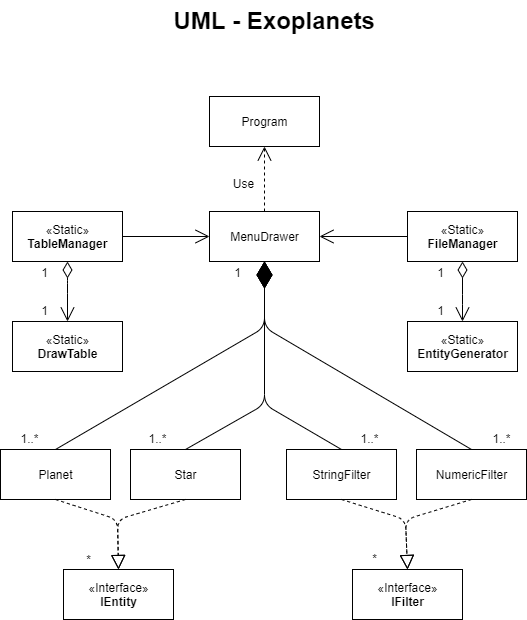

The diagram above was exported from draw.io. Its source (the exported page's mxGraphModel, read from the mxfile embedded in the PNG):
<mxGraphModel dx="-121" dy="748" grid="1" gridSize="11" guides="1" tooltips="1" connect="1" arrows="1" fold="1" page="1" pageScale="1" pageWidth="827" pageHeight="1169" background="none" math="0" shadow="0">
  <root>
    <mxCell id="0" />
    <mxCell id="1" parent="0" />
    <mxCell id="Sk5gkA7uL-gdXCqdclni-1" value="UML - Exoplanets&amp;nbsp;" style="text;strokeColor=none;fillColor=none;html=1;fontSize=24;fontStyle=1;verticalAlign=middle;align=center;" parent="1" vertex="1">
      <mxGeometry x="1064.5" y="80" width="361" height="40" as="geometry" />
    </mxCell>
    <mxCell id="Sk5gkA7uL-gdXCqdclni-2" value="Program" style="html=1;" parent="1" vertex="1">
      <mxGeometry x="1177" y="176" width="110" height="50" as="geometry" />
    </mxCell>
    <mxCell id="Sk5gkA7uL-gdXCqdclni-3" value="«Static»&lt;br&gt;&lt;b&gt;EntityGenerator&lt;/b&gt;" style="html=1;" parent="1" vertex="1">
      <mxGeometry x="1375" y="401" width="110" height="50" as="geometry" />
    </mxCell>
    <mxCell id="Sk5gkA7uL-gdXCqdclni-4" value="«Static»&lt;br&gt;&lt;b&gt;FileManager&lt;/b&gt;" style="html=1;" parent="1" vertex="1">
      <mxGeometry x="1375" y="291" width="110" height="50" as="geometry" />
    </mxCell>
    <mxCell id="Sk5gkA7uL-gdXCqdclni-5" value="MenuDrawer" style="html=1;" parent="1" vertex="1">
      <mxGeometry x="1177" y="291" width="110" height="50" as="geometry" />
    </mxCell>
    <mxCell id="Sk5gkA7uL-gdXCqdclni-6" value="Planet" style="html=1;" parent="1" vertex="1">
      <mxGeometry x="968" y="529" width="110" height="50" as="geometry" />
    </mxCell>
    <mxCell id="Sk5gkA7uL-gdXCqdclni-7" value="Star" style="html=1;" parent="1" vertex="1">
      <mxGeometry x="1098" y="529" width="110" height="50" as="geometry" />
    </mxCell>
    <mxCell id="Sk5gkA7uL-gdXCqdclni-8" value="" style="endArrow=open;endSize=12;dashed=1;html=1;entryX=0.5;entryY=1;entryDx=0;entryDy=0;exitX=0.5;exitY=0;exitDx=0;exitDy=0;" parent="1" source="Sk5gkA7uL-gdXCqdclni-5" target="Sk5gkA7uL-gdXCqdclni-2" edge="1">
      <mxGeometry x="-0.3333" y="85" width="160" relative="1" as="geometry">
        <mxPoint x="1087" y="269" as="sourcePoint" />
        <mxPoint x="1232" y="253" as="targetPoint" />
        <mxPoint as="offset" />
      </mxGeometry>
    </mxCell>
    <mxCell id="Sk5gkA7uL-gdXCqdclni-9" value="" style="endArrow=open;endFill=1;endSize=12;html=1;entryX=1;entryY=0.5;entryDx=0;entryDy=0;exitX=0;exitY=0.5;exitDx=0;exitDy=0;" parent="1" source="Sk5gkA7uL-gdXCqdclni-4" target="Sk5gkA7uL-gdXCqdclni-5" edge="1">
      <mxGeometry width="160" relative="1" as="geometry">
        <mxPoint x="1342" y="390" as="sourcePoint" />
        <mxPoint x="1078" y="433" as="targetPoint" />
      </mxGeometry>
    </mxCell>
    <mxCell id="Sk5gkA7uL-gdXCqdclni-11" value="" style="endArrow=diamondThin;endFill=1;endSize=24;html=1;exitX=0.5;exitY=0;exitDx=0;exitDy=0;entryX=0.5;entryY=1;entryDx=0;entryDy=0;" parent="1" source="gkhpsn6JzOFihFKTW1qb-18" target="Sk5gkA7uL-gdXCqdclni-5" edge="1">
      <mxGeometry width="160" relative="1" as="geometry">
        <mxPoint x="918" y="533" as="sourcePoint" />
        <mxPoint x="1254" y="341" as="targetPoint" />
        <Array as="points">
          <mxPoint x="1232" y="484" />
        </Array>
      </mxGeometry>
    </mxCell>
    <mxCell id="gkhpsn6JzOFihFKTW1qb-17" value="NumericFilter" style="html=1;" parent="1" vertex="1">
      <mxGeometry x="1384" y="529" width="110" height="50" as="geometry" />
    </mxCell>
    <mxCell id="gkhpsn6JzOFihFKTW1qb-18" value="StringFilter" style="html=1;" parent="1" vertex="1">
      <mxGeometry x="1254" y="529" width="110" height="50" as="geometry" />
    </mxCell>
    <mxCell id="gkhpsn6JzOFihFKTW1qb-20" value="" style="endArrow=block;dashed=1;endFill=0;endSize=12;html=1;exitX=0.5;exitY=1;exitDx=0;exitDy=0;entryX=0.5;entryY=0;entryDx=0;entryDy=0;" parent="1" source="Sk5gkA7uL-gdXCqdclni-6" target="WA0Lat2Yh8LmSfP8YKy--45" edge="1">
      <mxGeometry width="160" relative="1" as="geometry">
        <mxPoint x="989" y="669" as="sourcePoint" />
        <mxPoint x="1086" y="650" as="targetPoint" />
        <Array as="points">
          <mxPoint x="1085" y="599" />
        </Array>
      </mxGeometry>
    </mxCell>
    <mxCell id="gkhpsn6JzOFihFKTW1qb-21" value="" style="endArrow=block;dashed=1;endFill=0;endSize=12;html=1;exitX=0.5;exitY=1;exitDx=0;exitDy=0;entryX=0.5;entryY=0;entryDx=0;entryDy=0;" parent="1" source="Sk5gkA7uL-gdXCqdclni-7" target="WA0Lat2Yh8LmSfP8YKy--45" edge="1">
      <mxGeometry width="160" relative="1" as="geometry">
        <mxPoint x="1033" y="589" as="sourcePoint" />
        <mxPoint x="1122" y="638" as="targetPoint" />
        <Array as="points">
          <mxPoint x="1085" y="599" />
        </Array>
      </mxGeometry>
    </mxCell>
    <mxCell id="gkhpsn6JzOFihFKTW1qb-23" value="" style="endArrow=block;dashed=1;endFill=0;endSize=12;html=1;exitX=0.5;exitY=1;exitDx=0;exitDy=0;entryX=0.5;entryY=0;entryDx=0;entryDy=0;" parent="1" source="gkhpsn6JzOFihFKTW1qb-18" target="WA0Lat2Yh8LmSfP8YKy--47" edge="1">
      <mxGeometry width="160" relative="1" as="geometry">
        <mxPoint x="1169" y="589" as="sourcePoint" />
        <mxPoint x="1373.5" y="649" as="targetPoint" />
        <Array as="points">
          <mxPoint x="1373" y="599" />
        </Array>
      </mxGeometry>
    </mxCell>
    <mxCell id="gkhpsn6JzOFihFKTW1qb-24" value="" style="endArrow=block;dashed=1;endFill=0;endSize=12;html=1;exitX=0.5;exitY=1;exitDx=0;exitDy=0;entryX=0.5;entryY=0;entryDx=0;entryDy=0;" parent="1" source="gkhpsn6JzOFihFKTW1qb-17" target="WA0Lat2Yh8LmSfP8YKy--47" edge="1">
      <mxGeometry width="160" relative="1" as="geometry">
        <mxPoint x="1319" y="589" as="sourcePoint" />
        <mxPoint x="1419" y="638" as="targetPoint" />
        <Array as="points">
          <mxPoint x="1373" y="599" />
        </Array>
      </mxGeometry>
    </mxCell>
    <mxCell id="WA0Lat2Yh8LmSfP8YKy--5" value="" style="endArrow=open;endFill=1;endSize=12;html=1;entryX=0;entryY=0.5;entryDx=0;entryDy=0;exitX=1;exitY=0.5;exitDx=0;exitDy=0;" edge="1" parent="1" source="WA0Lat2Yh8LmSfP8YKy--8" target="Sk5gkA7uL-gdXCqdclni-5">
      <mxGeometry width="160" relative="1" as="geometry">
        <mxPoint x="1090" y="316" as="sourcePoint" />
        <mxPoint x="1144" y="357" as="targetPoint" />
      </mxGeometry>
    </mxCell>
    <mxCell id="WA0Lat2Yh8LmSfP8YKy--7" value="" style="endArrow=diamondThin;endFill=1;endSize=24;html=1;entryX=0.5;entryY=1;entryDx=0;entryDy=0;exitX=0.5;exitY=0;exitDx=0;exitDy=0;" edge="1" parent="1" source="gkhpsn6JzOFihFKTW1qb-17" target="Sk5gkA7uL-gdXCqdclni-5">
      <mxGeometry width="160" relative="1" as="geometry">
        <mxPoint x="1188" y="522" as="sourcePoint" />
        <mxPoint x="1348" y="522" as="targetPoint" />
        <Array as="points">
          <mxPoint x="1232" y="407" />
        </Array>
      </mxGeometry>
    </mxCell>
    <mxCell id="WA0Lat2Yh8LmSfP8YKy--8" value="«Static»&lt;br&gt;&lt;b&gt;TableManager&lt;/b&gt;" style="html=1;" vertex="1" parent="1">
      <mxGeometry x="980" y="291" width="110" height="50" as="geometry" />
    </mxCell>
    <mxCell id="WA0Lat2Yh8LmSfP8YKy--9" value="«Static»&lt;br&gt;&lt;b&gt;DrawTable&lt;/b&gt;" style="html=1;" vertex="1" parent="1">
      <mxGeometry x="980" y="401" width="110" height="50" as="geometry" />
    </mxCell>
    <mxCell id="WA0Lat2Yh8LmSfP8YKy--16" value="" style="endArrow=open;html=1;endSize=12;startArrow=diamondThin;startSize=14;startFill=0;edgeStyle=orthogonalEdgeStyle;entryX=0.5;entryY=0;entryDx=0;entryDy=0;exitX=0.5;exitY=1;exitDx=0;exitDy=0;" edge="1" parent="1" source="Sk5gkA7uL-gdXCqdclni-4" target="Sk5gkA7uL-gdXCqdclni-3">
      <mxGeometry x="0.3409" y="-50" relative="1" as="geometry">
        <mxPoint x="1188" y="506" as="sourcePoint" />
        <mxPoint x="1348" y="506" as="targetPoint" />
        <Array as="points">
          <mxPoint x="1430" y="374" />
          <mxPoint x="1430" y="374" />
        </Array>
        <mxPoint as="offset" />
      </mxGeometry>
    </mxCell>
    <mxCell id="WA0Lat2Yh8LmSfP8YKy--20" value="" style="endArrow=open;html=1;endSize=12;startArrow=diamondThin;startSize=14;startFill=0;edgeStyle=orthogonalEdgeStyle;entryX=0.5;entryY=0;entryDx=0;entryDy=0;exitX=0.5;exitY=1;exitDx=0;exitDy=0;" edge="1" parent="1" source="WA0Lat2Yh8LmSfP8YKy--8" target="WA0Lat2Yh8LmSfP8YKy--9">
      <mxGeometry x="0.3409" y="-50" relative="1" as="geometry">
        <mxPoint x="935" y="341" as="sourcePoint" />
        <mxPoint x="935" y="401" as="targetPoint" />
        <Array as="points">
          <mxPoint x="1035" y="363" />
          <mxPoint x="1035" y="363" />
        </Array>
        <mxPoint as="offset" />
      </mxGeometry>
    </mxCell>
    <mxCell id="WA0Lat2Yh8LmSfP8YKy--26" value="" style="endArrow=diamondThin;endFill=1;endSize=24;html=1;exitX=0.5;exitY=0;exitDx=0;exitDy=0;entryX=0.5;entryY=1;entryDx=0;entryDy=0;" edge="1" parent="1" source="Sk5gkA7uL-gdXCqdclni-6" target="Sk5gkA7uL-gdXCqdclni-5">
      <mxGeometry width="160" relative="1" as="geometry">
        <mxPoint x="1320" y="566" as="sourcePoint" />
        <mxPoint x="1270.5" y="352" as="targetPoint" />
        <Array as="points">
          <mxPoint x="1232" y="407" />
        </Array>
      </mxGeometry>
    </mxCell>
    <mxCell id="WA0Lat2Yh8LmSfP8YKy--27" value="" style="endArrow=diamondThin;endFill=1;endSize=24;html=1;exitX=0.5;exitY=0;exitDx=0;exitDy=0;entryX=0.5;entryY=1;entryDx=0;entryDy=0;" edge="1" parent="1" source="Sk5gkA7uL-gdXCqdclni-7" target="Sk5gkA7uL-gdXCqdclni-5">
      <mxGeometry width="160" relative="1" as="geometry">
        <mxPoint x="1320" y="566" as="sourcePoint" />
        <mxPoint x="1243" y="352" as="targetPoint" />
        <Array as="points">
          <mxPoint x="1232" y="484" />
        </Array>
      </mxGeometry>
    </mxCell>
    <mxCell id="WA0Lat2Yh8LmSfP8YKy--28" value="1" style="text;html=1;align=center;verticalAlign=middle;resizable=0;points=[];autosize=1;" vertex="1" parent="1">
      <mxGeometry x="1001" y="379" width="22" height="22" as="geometry" />
    </mxCell>
    <mxCell id="WA0Lat2Yh8LmSfP8YKy--29" value="1" style="text;html=1;align=center;verticalAlign=middle;resizable=0;points=[];autosize=1;" vertex="1" parent="1">
      <mxGeometry x="1001" y="341" width="22" height="22" as="geometry" />
    </mxCell>
    <mxCell id="WA0Lat2Yh8LmSfP8YKy--30" value="1" style="text;html=1;align=center;verticalAlign=middle;resizable=0;points=[];autosize=1;" vertex="1" parent="1">
      <mxGeometry x="1397" y="341" width="22" height="22" as="geometry" />
    </mxCell>
    <mxCell id="WA0Lat2Yh8LmSfP8YKy--33" value="1" style="text;html=1;align=center;verticalAlign=middle;resizable=0;points=[];autosize=1;" vertex="1" parent="1">
      <mxGeometry x="1397" y="379" width="22" height="22" as="geometry" />
    </mxCell>
    <mxCell id="WA0Lat2Yh8LmSfP8YKy--35" value="*" style="text;html=1;align=center;verticalAlign=middle;resizable=0;points=[];autosize=1;" vertex="1" parent="1">
      <mxGeometry x="1045" y="628" width="22" height="22" as="geometry" />
    </mxCell>
    <mxCell id="WA0Lat2Yh8LmSfP8YKy--36" value="*" style="text;html=1;align=center;verticalAlign=middle;resizable=0;points=[];autosize=1;" vertex="1" parent="1">
      <mxGeometry x="1331" y="627" width="22" height="22" as="geometry" />
    </mxCell>
    <mxCell id="WA0Lat2Yh8LmSfP8YKy--37" value="1..*" style="text;html=1;align=center;verticalAlign=middle;resizable=0;points=[];autosize=1;" vertex="1" parent="1">
      <mxGeometry x="980" y="507" width="33" height="22" as="geometry" />
    </mxCell>
    <mxCell id="WA0Lat2Yh8LmSfP8YKy--39" value="1..*" style="text;html=1;align=center;verticalAlign=middle;resizable=0;points=[];autosize=1;" vertex="1" parent="1">
      <mxGeometry x="1108" y="507" width="33" height="22" as="geometry" />
    </mxCell>
    <mxCell id="WA0Lat2Yh8LmSfP8YKy--40" value="1" style="text;html=1;align=center;verticalAlign=middle;resizable=0;points=[];autosize=1;" vertex="1" parent="1">
      <mxGeometry x="1194" y="341" width="22" height="22" as="geometry" />
    </mxCell>
    <mxCell id="WA0Lat2Yh8LmSfP8YKy--41" value="1..*" style="text;html=1;align=center;verticalAlign=middle;resizable=0;points=[];autosize=1;" vertex="1" parent="1">
      <mxGeometry x="1320" y="507" width="33" height="22" as="geometry" />
    </mxCell>
    <mxCell id="WA0Lat2Yh8LmSfP8YKy--42" value="1..*" style="text;html=1;align=center;verticalAlign=middle;resizable=0;points=[];autosize=1;" vertex="1" parent="1">
      <mxGeometry x="1452" y="507" width="33" height="22" as="geometry" />
    </mxCell>
    <mxCell id="WA0Lat2Yh8LmSfP8YKy--44" value="Use" style="text;html=1;align=center;verticalAlign=middle;resizable=0;points=[];autosize=1;" vertex="1" parent="1">
      <mxGeometry x="1194" y="252" width="33" height="22" as="geometry" />
    </mxCell>
    <mxCell id="WA0Lat2Yh8LmSfP8YKy--45" value="«Interface»&lt;br&gt;&lt;b&gt;IEntity&lt;/b&gt;" style="html=1;" vertex="1" parent="1">
      <mxGeometry x="1031" y="649" width="110" height="50" as="geometry" />
    </mxCell>
    <mxCell id="WA0Lat2Yh8LmSfP8YKy--47" value="«Interface»&lt;br&gt;&lt;b&gt;IFilter&lt;/b&gt;" style="html=1;" vertex="1" parent="1">
      <mxGeometry x="1320" y="649" width="110" height="50" as="geometry" />
    </mxCell>
  </root>
</mxGraphModel>